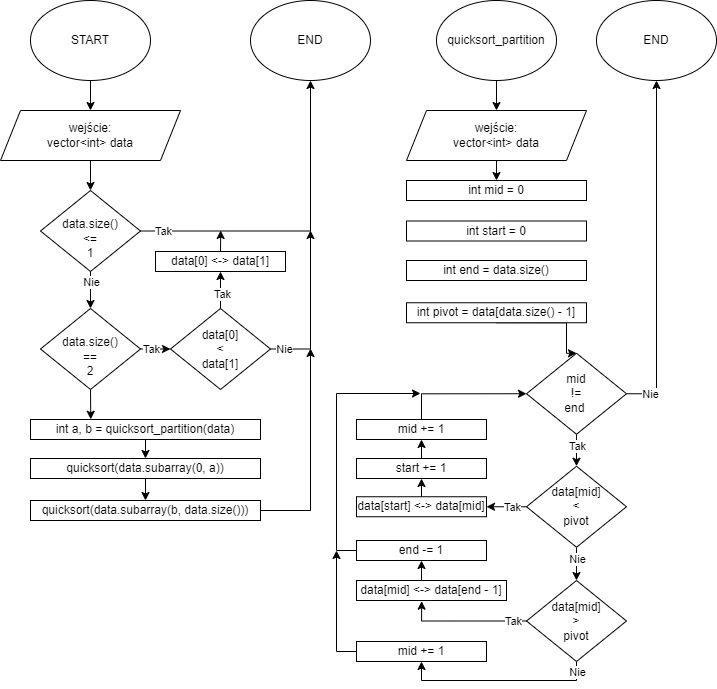

The diagram above was exported from draw.io. Its source (the exported page's mxGraphModel, read from the mxfile embedded in the PNG):
<mxGraphModel dx="1400" dy="839" grid="1" gridSize="10" guides="1" tooltips="1" connect="1" arrows="1" fold="1" page="1" pageScale="1" pageWidth="827" pageHeight="1169" math="0" shadow="0">
  <root>
    <mxCell id="0" />
    <mxCell id="1" parent="0" />
    <mxCell id="r7XBIrCw2C-trih24rIx-43" style="edgeStyle=orthogonalEdgeStyle;rounded=0;orthogonalLoop=1;jettySize=auto;html=1;exitX=0.5;exitY=1;exitDx=0;exitDy=0;entryX=0.5;entryY=0;entryDx=0;entryDy=0;" edge="1" parent="1" source="E6Bw1MsBg4w08sKZ258O-2" target="r7XBIrCw2C-trih24rIx-10">
      <mxGeometry relative="1" as="geometry" />
    </mxCell>
    <mxCell id="E6Bw1MsBg4w08sKZ258O-2" value="START" style="ellipse;whiteSpace=wrap;html=1;" parent="1" vertex="1">
      <mxGeometry x="74" y="160" width="120" height="80" as="geometry" />
    </mxCell>
    <mxCell id="r7XBIrCw2C-trih24rIx-9" value="END" style="ellipse;whiteSpace=wrap;html=1;" vertex="1" parent="1">
      <mxGeometry x="294" y="160" width="120" height="80" as="geometry" />
    </mxCell>
    <mxCell id="r7XBIrCw2C-trih24rIx-13" style="edgeStyle=orthogonalEdgeStyle;rounded=0;orthogonalLoop=1;jettySize=auto;html=1;exitX=0.5;exitY=1;exitDx=0;exitDy=0;entryX=0.5;entryY=0;entryDx=0;entryDy=0;" edge="1" parent="1" source="r7XBIrCw2C-trih24rIx-10" target="r7XBIrCw2C-trih24rIx-12">
      <mxGeometry relative="1" as="geometry" />
    </mxCell>
    <mxCell id="r7XBIrCw2C-trih24rIx-10" value="wejście:&lt;br&gt;vector&amp;lt;int&amp;gt; data" style="shape=parallelogram;perimeter=parallelogramPerimeter;whiteSpace=wrap;html=1;fixedSize=1;" vertex="1" parent="1">
      <mxGeometry x="44" y="270" width="180" height="50" as="geometry" />
    </mxCell>
    <mxCell id="r7XBIrCw2C-trih24rIx-14" style="edgeStyle=orthogonalEdgeStyle;rounded=0;orthogonalLoop=1;jettySize=auto;html=1;exitX=1;exitY=0.5;exitDx=0;exitDy=0;entryX=0.5;entryY=1;entryDx=0;entryDy=0;" edge="1" parent="1" source="r7XBIrCw2C-trih24rIx-12" target="r7XBIrCw2C-trih24rIx-9">
      <mxGeometry relative="1" as="geometry" />
    </mxCell>
    <mxCell id="r7XBIrCw2C-trih24rIx-15" value="Tak" style="edgeLabel;html=1;align=center;verticalAlign=middle;resizable=0;points=[];" vertex="1" connectable="0" parent="r7XBIrCw2C-trih24rIx-14">
      <mxGeometry x="-0.8608" y="6" relative="1" as="geometry">
        <mxPoint y="6" as="offset" />
      </mxGeometry>
    </mxCell>
    <mxCell id="r7XBIrCw2C-trih24rIx-17" style="edgeStyle=orthogonalEdgeStyle;rounded=0;orthogonalLoop=1;jettySize=auto;html=1;entryX=0.5;entryY=0;entryDx=0;entryDy=0;" edge="1" parent="1" source="r7XBIrCw2C-trih24rIx-12" target="r7XBIrCw2C-trih24rIx-16">
      <mxGeometry relative="1" as="geometry" />
    </mxCell>
    <mxCell id="r7XBIrCw2C-trih24rIx-18" value="Nie" style="edgeLabel;html=1;align=center;verticalAlign=middle;resizable=0;points=[];" vertex="1" connectable="0" parent="r7XBIrCw2C-trih24rIx-17">
      <mxGeometry x="-0.3581" y="-1" relative="1" as="geometry">
        <mxPoint x="1" y="-4" as="offset" />
      </mxGeometry>
    </mxCell>
    <mxCell id="r7XBIrCw2C-trih24rIx-12" value="&amp;nbsp;&lt;br&gt;data.size()&lt;br&gt;&amp;lt;=&lt;br&gt;1" style="rhombus;whiteSpace=wrap;html=1;" vertex="1" parent="1">
      <mxGeometry x="84" y="350" width="100" height="81" as="geometry" />
    </mxCell>
    <mxCell id="r7XBIrCw2C-trih24rIx-21" style="edgeStyle=orthogonalEdgeStyle;rounded=0;orthogonalLoop=1;jettySize=auto;html=1;exitX=1;exitY=0.5;exitDx=0;exitDy=0;entryX=0;entryY=0.5;entryDx=0;entryDy=0;" edge="1" parent="1" source="r7XBIrCw2C-trih24rIx-16" target="r7XBIrCw2C-trih24rIx-20">
      <mxGeometry relative="1" as="geometry" />
    </mxCell>
    <mxCell id="r7XBIrCw2C-trih24rIx-23" value="Tak" style="edgeLabel;html=1;align=center;verticalAlign=middle;resizable=0;points=[];" vertex="1" connectable="0" parent="r7XBIrCw2C-trih24rIx-21">
      <mxGeometry x="-0.6472" relative="1" as="geometry">
        <mxPoint x="5" as="offset" />
      </mxGeometry>
    </mxCell>
    <mxCell id="r7XBIrCw2C-trih24rIx-34" style="edgeStyle=orthogonalEdgeStyle;rounded=0;orthogonalLoop=1;jettySize=auto;html=1;exitX=0.5;exitY=1;exitDx=0;exitDy=0;entryX=0.262;entryY=-0.01;entryDx=0;entryDy=0;entryPerimeter=0;" edge="1" parent="1" source="r7XBIrCw2C-trih24rIx-16" target="r7XBIrCw2C-trih24rIx-30">
      <mxGeometry relative="1" as="geometry">
        <mxPoint x="137" y="549" as="sourcePoint" />
        <mxPoint x="134.5" y="579" as="targetPoint" />
        <Array as="points">
          <mxPoint x="134" y="549" />
        </Array>
      </mxGeometry>
    </mxCell>
    <mxCell id="r7XBIrCw2C-trih24rIx-16" value="&amp;nbsp;&lt;br&gt;data.size()&lt;br&gt;==&lt;br&gt;2" style="rhombus;whiteSpace=wrap;html=1;" vertex="1" parent="1">
      <mxGeometry x="84" y="468" width="100" height="81" as="geometry" />
    </mxCell>
    <mxCell id="r7XBIrCw2C-trih24rIx-22" style="edgeStyle=orthogonalEdgeStyle;rounded=0;orthogonalLoop=1;jettySize=auto;html=1;exitX=1;exitY=0.5;exitDx=0;exitDy=0;" edge="1" parent="1" source="r7XBIrCw2C-trih24rIx-20">
      <mxGeometry relative="1" as="geometry">
        <mxPoint x="354" y="390" as="targetPoint" />
      </mxGeometry>
    </mxCell>
    <mxCell id="r7XBIrCw2C-trih24rIx-24" value="Nie" style="edgeLabel;html=1;align=center;verticalAlign=middle;resizable=0;points=[];" vertex="1" connectable="0" parent="r7XBIrCw2C-trih24rIx-22">
      <mxGeometry x="-0.9312" y="1" relative="1" as="geometry">
        <mxPoint x="8" y="1" as="offset" />
      </mxGeometry>
    </mxCell>
    <mxCell id="r7XBIrCw2C-trih24rIx-26" style="edgeStyle=orthogonalEdgeStyle;rounded=0;orthogonalLoop=1;jettySize=auto;html=1;exitX=0.5;exitY=0;exitDx=0;exitDy=0;entryX=0.5;entryY=1;entryDx=0;entryDy=0;" edge="1" parent="1" source="r7XBIrCw2C-trih24rIx-20" target="r7XBIrCw2C-trih24rIx-25">
      <mxGeometry relative="1" as="geometry" />
    </mxCell>
    <mxCell id="r7XBIrCw2C-trih24rIx-28" value="Tak" style="edgeLabel;html=1;align=center;verticalAlign=middle;resizable=0;points=[];" vertex="1" connectable="0" parent="r7XBIrCw2C-trih24rIx-26">
      <mxGeometry x="-0.2108" y="-1" relative="1" as="geometry">
        <mxPoint as="offset" />
      </mxGeometry>
    </mxCell>
    <mxCell id="r7XBIrCw2C-trih24rIx-20" value="data[0]&lt;br&gt;&amp;lt;&lt;br&gt;data[1]" style="rhombus;whiteSpace=wrap;html=1;" vertex="1" parent="1">
      <mxGeometry x="214" y="468" width="100" height="81" as="geometry" />
    </mxCell>
    <mxCell id="r7XBIrCw2C-trih24rIx-27" style="edgeStyle=orthogonalEdgeStyle;rounded=0;orthogonalLoop=1;jettySize=auto;html=1;exitX=0.5;exitY=0;exitDx=0;exitDy=0;" edge="1" parent="1" source="r7XBIrCw2C-trih24rIx-25">
      <mxGeometry relative="1" as="geometry">
        <mxPoint x="264.20000000000005" y="390" as="targetPoint" />
      </mxGeometry>
    </mxCell>
    <mxCell id="r7XBIrCw2C-trih24rIx-25" value="data[0] &amp;lt;-&amp;gt; data[1]" style="whiteSpace=wrap;html=1;" vertex="1" parent="1">
      <mxGeometry x="199" y="411" width="130" height="20" as="geometry" />
    </mxCell>
    <mxCell id="r7XBIrCw2C-trih24rIx-40" style="edgeStyle=orthogonalEdgeStyle;rounded=0;orthogonalLoop=1;jettySize=auto;html=1;exitX=0.5;exitY=1;exitDx=0;exitDy=0;entryX=0.5;entryY=0;entryDx=0;entryDy=0;" edge="1" parent="1" source="r7XBIrCw2C-trih24rIx-30" target="r7XBIrCw2C-trih24rIx-38">
      <mxGeometry relative="1" as="geometry" />
    </mxCell>
    <mxCell id="r7XBIrCw2C-trih24rIx-30" value="int a, b = quicksort_partition(data)" style="whiteSpace=wrap;html=1;" vertex="1" parent="1">
      <mxGeometry x="74" y="579" width="230" height="20" as="geometry" />
    </mxCell>
    <mxCell id="r7XBIrCw2C-trih24rIx-41" style="edgeStyle=orthogonalEdgeStyle;rounded=0;orthogonalLoop=1;jettySize=auto;html=1;exitX=0.5;exitY=1;exitDx=0;exitDy=0;entryX=0.5;entryY=0;entryDx=0;entryDy=0;" edge="1" parent="1" source="r7XBIrCw2C-trih24rIx-38" target="r7XBIrCw2C-trih24rIx-39">
      <mxGeometry relative="1" as="geometry" />
    </mxCell>
    <mxCell id="r7XBIrCw2C-trih24rIx-38" value="quicksort(data.subarray(0, a))" style="whiteSpace=wrap;html=1;" vertex="1" parent="1">
      <mxGeometry x="74" y="618" width="230" height="20" as="geometry" />
    </mxCell>
    <mxCell id="r7XBIrCw2C-trih24rIx-42" style="edgeStyle=orthogonalEdgeStyle;rounded=0;orthogonalLoop=1;jettySize=auto;html=1;exitX=1;exitY=0.5;exitDx=0;exitDy=0;" edge="1" parent="1" source="r7XBIrCw2C-trih24rIx-39">
      <mxGeometry relative="1" as="geometry">
        <mxPoint x="354" y="508" as="targetPoint" />
        <mxPoint x="304" y="668" as="sourcePoint" />
      </mxGeometry>
    </mxCell>
    <mxCell id="r7XBIrCw2C-trih24rIx-39" value="quicksort(data.subarray(b, data.size()))" style="whiteSpace=wrap;html=1;" vertex="1" parent="1">
      <mxGeometry x="74" y="660" width="230" height="20" as="geometry" />
    </mxCell>
    <mxCell id="r7XBIrCw2C-trih24rIx-47" style="edgeStyle=orthogonalEdgeStyle;rounded=0;orthogonalLoop=1;jettySize=auto;html=1;entryX=0.5;entryY=0;entryDx=0;entryDy=0;" edge="1" parent="1" source="r7XBIrCw2C-trih24rIx-45" target="r7XBIrCw2C-trih24rIx-46">
      <mxGeometry relative="1" as="geometry" />
    </mxCell>
    <mxCell id="r7XBIrCw2C-trih24rIx-45" value="quicksort_partition" style="ellipse;whiteSpace=wrap;html=1;" vertex="1" parent="1">
      <mxGeometry x="480" y="160" width="120" height="80" as="geometry" />
    </mxCell>
    <mxCell id="r7XBIrCw2C-trih24rIx-52" style="edgeStyle=orthogonalEdgeStyle;rounded=0;orthogonalLoop=1;jettySize=auto;html=1;exitX=0.5;exitY=1;exitDx=0;exitDy=0;entryX=0.5;entryY=0;entryDx=0;entryDy=0;" edge="1" parent="1" source="r7XBIrCw2C-trih24rIx-46" target="r7XBIrCw2C-trih24rIx-50">
      <mxGeometry relative="1" as="geometry" />
    </mxCell>
    <mxCell id="r7XBIrCw2C-trih24rIx-46" value="wejście:&lt;br&gt;vector&amp;lt;int&amp;gt; data" style="shape=parallelogram;perimeter=parallelogramPerimeter;whiteSpace=wrap;html=1;fixedSize=1;" vertex="1" parent="1">
      <mxGeometry x="450" y="270" width="180" height="50" as="geometry" />
    </mxCell>
    <mxCell id="r7XBIrCw2C-trih24rIx-50" value="int mid = 0" style="whiteSpace=wrap;html=1;" vertex="1" parent="1">
      <mxGeometry x="450" y="340" width="180" height="20" as="geometry" />
    </mxCell>
    <mxCell id="r7XBIrCw2C-trih24rIx-55" style="edgeStyle=orthogonalEdgeStyle;rounded=0;orthogonalLoop=1;jettySize=auto;html=1;exitX=0.5;exitY=1;exitDx=0;exitDy=0;entryX=0.5;entryY=0;entryDx=0;entryDy=0;" edge="1" parent="1" source="r7XBIrCw2C-trih24rIx-51" target="r7XBIrCw2C-trih24rIx-54">
      <mxGeometry relative="1" as="geometry">
        <Array as="points">
          <mxPoint x="610" y="482.75" />
        </Array>
      </mxGeometry>
    </mxCell>
    <mxCell id="r7XBIrCw2C-trih24rIx-51" value="int pivot = data[data.size() - 1]" style="whiteSpace=wrap;html=1;" vertex="1" parent="1">
      <mxGeometry x="450" y="462.25" width="180" height="20" as="geometry" />
    </mxCell>
    <mxCell id="r7XBIrCw2C-trih24rIx-57" style="edgeStyle=orthogonalEdgeStyle;rounded=0;orthogonalLoop=1;jettySize=auto;html=1;entryX=0.5;entryY=1;entryDx=0;entryDy=0;exitX=1;exitY=0.5;exitDx=0;exitDy=0;" edge="1" parent="1" source="r7XBIrCw2C-trih24rIx-54" target="r7XBIrCw2C-trih24rIx-56">
      <mxGeometry relative="1" as="geometry" />
    </mxCell>
    <mxCell id="r7XBIrCw2C-trih24rIx-58" value="Nie" style="edgeLabel;html=1;align=center;verticalAlign=middle;resizable=0;points=[];" vertex="1" connectable="0" parent="r7XBIrCw2C-trih24rIx-57">
      <mxGeometry x="-0.9239" y="3" relative="1" as="geometry">
        <mxPoint x="10" y="3" as="offset" />
      </mxGeometry>
    </mxCell>
    <mxCell id="r7XBIrCw2C-trih24rIx-61" style="edgeStyle=orthogonalEdgeStyle;rounded=0;orthogonalLoop=1;jettySize=auto;html=1;exitX=0.5;exitY=1;exitDx=0;exitDy=0;entryX=0.5;entryY=0;entryDx=0;entryDy=0;" edge="1" parent="1" source="r7XBIrCw2C-trih24rIx-54" target="r7XBIrCw2C-trih24rIx-60">
      <mxGeometry relative="1" as="geometry" />
    </mxCell>
    <mxCell id="r7XBIrCw2C-trih24rIx-62" value="Tak" style="edgeLabel;html=1;align=center;verticalAlign=middle;resizable=0;points=[];" vertex="1" connectable="0" parent="r7XBIrCw2C-trih24rIx-61">
      <mxGeometry x="-0.2674" relative="1" as="geometry">
        <mxPoint as="offset" />
      </mxGeometry>
    </mxCell>
    <mxCell id="r7XBIrCw2C-trih24rIx-54" value="mid&lt;br&gt;!=&lt;br&gt;end&amp;nbsp;" style="rhombus;whiteSpace=wrap;html=1;" vertex="1" parent="1">
      <mxGeometry x="570" y="512.75" width="100" height="81" as="geometry" />
    </mxCell>
    <mxCell id="r7XBIrCw2C-trih24rIx-56" value="END" style="ellipse;whiteSpace=wrap;html=1;" vertex="1" parent="1">
      <mxGeometry x="640" y="160" width="120" height="80" as="geometry" />
    </mxCell>
    <mxCell id="r7XBIrCw2C-trih24rIx-66" style="edgeStyle=orthogonalEdgeStyle;rounded=0;orthogonalLoop=1;jettySize=auto;html=1;exitX=0;exitY=0.5;exitDx=0;exitDy=0;entryX=1;entryY=0.5;entryDx=0;entryDy=0;" edge="1" parent="1" source="r7XBIrCw2C-trih24rIx-60" target="r7XBIrCw2C-trih24rIx-63">
      <mxGeometry relative="1" as="geometry" />
    </mxCell>
    <mxCell id="r7XBIrCw2C-trih24rIx-72" value="Tak" style="edgeLabel;html=1;align=center;verticalAlign=middle;resizable=0;points=[];" vertex="1" connectable="0" parent="r7XBIrCw2C-trih24rIx-66">
      <mxGeometry x="-0.3018" relative="1" as="geometry">
        <mxPoint x="-1" as="offset" />
      </mxGeometry>
    </mxCell>
    <mxCell id="r7XBIrCw2C-trih24rIx-75" style="edgeStyle=orthogonalEdgeStyle;rounded=0;orthogonalLoop=1;jettySize=auto;html=1;exitX=0.5;exitY=1;exitDx=0;exitDy=0;entryX=0.5;entryY=0;entryDx=0;entryDy=0;" edge="1" parent="1" source="r7XBIrCw2C-trih24rIx-60" target="r7XBIrCw2C-trih24rIx-74">
      <mxGeometry relative="1" as="geometry" />
    </mxCell>
    <mxCell id="r7XBIrCw2C-trih24rIx-76" value="Nie" style="edgeLabel;html=1;align=center;verticalAlign=middle;resizable=0;points=[];" vertex="1" connectable="0" parent="r7XBIrCw2C-trih24rIx-75">
      <mxGeometry x="-0.2964" relative="1" as="geometry">
        <mxPoint as="offset" />
      </mxGeometry>
    </mxCell>
    <mxCell id="r7XBIrCw2C-trih24rIx-60" value="data[mid]&lt;br&gt;&amp;lt;&lt;br&gt;pivot" style="rhombus;whiteSpace=wrap;html=1;" vertex="1" parent="1">
      <mxGeometry x="570" y="625.75" width="100" height="81" as="geometry" />
    </mxCell>
    <mxCell id="r7XBIrCw2C-trih24rIx-69" style="edgeStyle=orthogonalEdgeStyle;rounded=0;orthogonalLoop=1;jettySize=auto;html=1;exitX=0.5;exitY=0;exitDx=0;exitDy=0;entryX=0.5;entryY=1;entryDx=0;entryDy=0;" edge="1" parent="1" source="r7XBIrCw2C-trih24rIx-63" target="r7XBIrCw2C-trih24rIx-67">
      <mxGeometry relative="1" as="geometry" />
    </mxCell>
    <mxCell id="r7XBIrCw2C-trih24rIx-63" value="data[start] &amp;lt;-&amp;gt; data[mid]" style="whiteSpace=wrap;html=1;" vertex="1" parent="1">
      <mxGeometry x="400" y="656.25" width="130" height="20" as="geometry" />
    </mxCell>
    <mxCell id="r7XBIrCw2C-trih24rIx-64" value="int start = 0" style="whiteSpace=wrap;html=1;" vertex="1" parent="1">
      <mxGeometry x="450" y="380.5" width="180" height="20" as="geometry" />
    </mxCell>
    <mxCell id="r7XBIrCw2C-trih24rIx-65" value="int end = data.size()" style="whiteSpace=wrap;html=1;" vertex="1" parent="1">
      <mxGeometry x="450" y="420" width="180" height="20" as="geometry" />
    </mxCell>
    <mxCell id="r7XBIrCw2C-trih24rIx-70" style="edgeStyle=orthogonalEdgeStyle;rounded=0;orthogonalLoop=1;jettySize=auto;html=1;exitX=0.5;exitY=0;exitDx=0;exitDy=0;entryX=0.5;entryY=1;entryDx=0;entryDy=0;" edge="1" parent="1" source="r7XBIrCw2C-trih24rIx-67" target="r7XBIrCw2C-trih24rIx-68">
      <mxGeometry relative="1" as="geometry" />
    </mxCell>
    <mxCell id="r7XBIrCw2C-trih24rIx-67" value="start += 1" style="whiteSpace=wrap;html=1;" vertex="1" parent="1">
      <mxGeometry x="400" y="618" width="130" height="20" as="geometry" />
    </mxCell>
    <mxCell id="r7XBIrCw2C-trih24rIx-71" style="edgeStyle=orthogonalEdgeStyle;rounded=0;orthogonalLoop=1;jettySize=auto;html=1;exitX=0.5;exitY=0;exitDx=0;exitDy=0;entryX=0;entryY=0.5;entryDx=0;entryDy=0;" edge="1" parent="1" source="r7XBIrCw2C-trih24rIx-68" target="r7XBIrCw2C-trih24rIx-54">
      <mxGeometry relative="1" as="geometry" />
    </mxCell>
    <mxCell id="r7XBIrCw2C-trih24rIx-68" value="mid += 1" style="whiteSpace=wrap;html=1;" vertex="1" parent="1">
      <mxGeometry x="400" y="579" width="130" height="20" as="geometry" />
    </mxCell>
    <mxCell id="r7XBIrCw2C-trih24rIx-83" style="edgeStyle=orthogonalEdgeStyle;rounded=0;orthogonalLoop=1;jettySize=auto;html=1;entryX=0.5;entryY=1;entryDx=0;entryDy=0;" edge="1" parent="1" source="r7XBIrCw2C-trih24rIx-74" target="r7XBIrCw2C-trih24rIx-84">
      <mxGeometry relative="1" as="geometry">
        <mxPoint x="480" y="820" as="targetPoint" />
        <Array as="points">
          <mxPoint x="620" y="840" />
          <mxPoint x="465" y="840" />
        </Array>
      </mxGeometry>
    </mxCell>
    <mxCell id="r7XBIrCw2C-trih24rIx-85" value="Nie" style="edgeLabel;html=1;align=center;verticalAlign=middle;resizable=0;points=[];" vertex="1" connectable="0" parent="r7XBIrCw2C-trih24rIx-83">
      <mxGeometry x="-0.8173" relative="1" as="geometry">
        <mxPoint y="-8" as="offset" />
      </mxGeometry>
    </mxCell>
    <mxCell id="r7XBIrCw2C-trih24rIx-88" style="edgeStyle=orthogonalEdgeStyle;rounded=0;orthogonalLoop=1;jettySize=auto;html=1;exitX=0;exitY=0.5;exitDx=0;exitDy=0;entryX=0.434;entryY=1.033;entryDx=0;entryDy=0;entryPerimeter=0;" edge="1" parent="1" source="r7XBIrCw2C-trih24rIx-74" target="r7XBIrCw2C-trih24rIx-77">
      <mxGeometry relative="1" as="geometry" />
    </mxCell>
    <mxCell id="r7XBIrCw2C-trih24rIx-89" value="Tak" style="edgeLabel;html=1;align=center;verticalAlign=middle;resizable=0;points=[];" vertex="1" connectable="0" parent="r7XBIrCw2C-trih24rIx-88">
      <mxGeometry x="-0.8063" y="-2" relative="1" as="geometry">
        <mxPoint x="-2" y="2" as="offset" />
      </mxGeometry>
    </mxCell>
    <mxCell id="r7XBIrCw2C-trih24rIx-74" value="data[mid]&lt;br&gt;&amp;gt;&lt;br&gt;pivot" style="rhombus;whiteSpace=wrap;html=1;" vertex="1" parent="1">
      <mxGeometry x="570" y="740" width="100" height="81" as="geometry" />
    </mxCell>
    <mxCell id="r7XBIrCw2C-trih24rIx-81" style="edgeStyle=orthogonalEdgeStyle;rounded=0;orthogonalLoop=1;jettySize=auto;html=1;exitX=0.5;exitY=0;exitDx=0;exitDy=0;entryX=0.5;entryY=1;entryDx=0;entryDy=0;" edge="1" parent="1" source="r7XBIrCw2C-trih24rIx-77" target="r7XBIrCw2C-trih24rIx-80">
      <mxGeometry relative="1" as="geometry" />
    </mxCell>
    <mxCell id="r7XBIrCw2C-trih24rIx-77" value="data[mid] &amp;lt;-&amp;gt; data[end - 1]" style="whiteSpace=wrap;html=1;" vertex="1" parent="1">
      <mxGeometry x="400" y="740" width="150" height="20" as="geometry" />
    </mxCell>
    <mxCell id="r7XBIrCw2C-trih24rIx-82" style="edgeStyle=orthogonalEdgeStyle;rounded=0;orthogonalLoop=1;jettySize=auto;html=1;exitX=0;exitY=0.5;exitDx=0;exitDy=0;" edge="1" parent="1" source="r7XBIrCw2C-trih24rIx-80">
      <mxGeometry relative="1" as="geometry">
        <mxPoint x="464" y="553" as="targetPoint" />
        <mxPoint x="380" y="740" as="sourcePoint" />
        <Array as="points">
          <mxPoint x="380" y="710" />
          <mxPoint x="380" y="553" />
        </Array>
      </mxGeometry>
    </mxCell>
    <mxCell id="r7XBIrCw2C-trih24rIx-80" value="end -= 1" style="whiteSpace=wrap;html=1;" vertex="1" parent="1">
      <mxGeometry x="400" y="700" width="130" height="20" as="geometry" />
    </mxCell>
    <mxCell id="r7XBIrCw2C-trih24rIx-86" style="edgeStyle=orthogonalEdgeStyle;rounded=0;orthogonalLoop=1;jettySize=auto;html=1;exitX=0;exitY=0.5;exitDx=0;exitDy=0;" edge="1" parent="1" source="r7XBIrCw2C-trih24rIx-84">
      <mxGeometry relative="1" as="geometry">
        <mxPoint x="380" y="710" as="targetPoint" />
      </mxGeometry>
    </mxCell>
    <mxCell id="r7XBIrCw2C-trih24rIx-84" value="mid += 1" style="whiteSpace=wrap;html=1;" vertex="1" parent="1">
      <mxGeometry x="400" y="801" width="130" height="20" as="geometry" />
    </mxCell>
  </root>
</mxGraphModel>